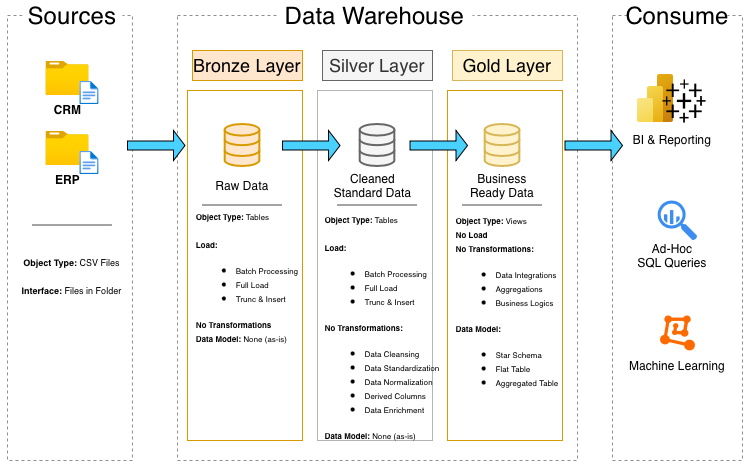

The diagram above was exported from draw.io. Its source (the exported page's mxGraphModel, read from the mxfile embedded in the PNG):
<mxGraphModel dx="917" dy="575" grid="1" gridSize="10" guides="1" tooltips="1" connect="1" arrows="1" fold="1" page="1" pageScale="1" pageWidth="850" pageHeight="1100" math="0" shadow="0">
  <root>
    <mxCell id="0" />
    <mxCell id="1" parent="0" />
    <mxCell id="oewrHLlWaVxbdTJrSpC--1" parent="1" style="rounded=0;whiteSpace=wrap;html=1;fillColor=none;dashed=1;strokeColor=#8F8F8F;" value="" vertex="1">
      <mxGeometry height="445" width="124.97" x="50" y="95" as="geometry" />
    </mxCell>
    <mxCell id="oewrHLlWaVxbdTJrSpC--2" parent="1" style="rounded=0;whiteSpace=wrap;html=1;fillColor=default;strokeColor=none;" value="&lt;font style=&quot;font-size: 24px;&quot;&gt;Sources&lt;/font&gt;" vertex="1">
      <mxGeometry height="20" width="100" x="64.97" y="85" as="geometry" />
    </mxCell>
    <mxCell id="oewrHLlWaVxbdTJrSpC--3" parent="1" style="rounded=0;whiteSpace=wrap;html=1;fillColor=none;dashed=1;strokeColor=#8F8F8F;" value="" vertex="1">
      <mxGeometry height="445" width="400" x="220" y="95" as="geometry" />
    </mxCell>
    <mxCell id="oewrHLlWaVxbdTJrSpC--4" parent="1" style="rounded=0;whiteSpace=wrap;html=1;fillColor=none;dashed=1;strokeColor=#8F8F8F;" value="" vertex="1">
      <mxGeometry height="445" width="130" x="655" y="95" as="geometry" />
    </mxCell>
    <mxCell id="oewrHLlWaVxbdTJrSpC--5" parent="1" style="rounded=0;whiteSpace=wrap;html=1;fillColor=default;strokeColor=none;" value="&lt;font style=&quot;font-size: 24px;&quot;&gt;Data Warehouse&lt;/font&gt;" vertex="1">
      <mxGeometry height="30" width="195" x="320" y="80" as="geometry" />
    </mxCell>
    <mxCell id="oewrHLlWaVxbdTJrSpC--6" parent="1" style="rounded=0;whiteSpace=wrap;html=1;fillColor=default;strokeColor=none;" value="&lt;font style=&quot;font-size: 24px;&quot;&gt;Consume&lt;/font&gt;" vertex="1">
      <mxGeometry height="20" width="100" x="670" y="85" as="geometry" />
    </mxCell>
    <mxCell id="oewrHLlWaVxbdTJrSpC--7" parent="1" style="rounded=0;whiteSpace=wrap;html=1;fillColor=#ffe6cc;strokeColor=#d79b00;" value="&lt;font style=&quot;font-size: 18px;&quot;&gt;Bronze Layer&lt;/font&gt;" vertex="1">
      <mxGeometry height="30" width="110" x="235" y="130" as="geometry" />
    </mxCell>
    <mxCell id="oewrHLlWaVxbdTJrSpC--8" parent="1" style="rounded=0;whiteSpace=wrap;html=1;fillColor=none;strokeColor=#d79b00;" value="" vertex="1">
      <mxGeometry height="350" width="115" x="230" y="170" as="geometry" />
    </mxCell>
    <mxCell id="oewrHLlWaVxbdTJrSpC--13" parent="1" style="rounded=0;whiteSpace=wrap;html=1;fillColor=#f5f5f5;strokeColor=#666666;fontColor=#333333;" value="&lt;font style=&quot;font-size: 18px;&quot;&gt;Silver Layer&lt;/font&gt;" vertex="1">
      <mxGeometry height="30" width="110" x="365" y="130" as="geometry" />
    </mxCell>
    <mxCell id="oewrHLlWaVxbdTJrSpC--14" parent="1" style="rounded=0;whiteSpace=wrap;html=1;fillColor=none;strokeColor=#B5B5B5;fontColor=#333333;" value="" vertex="1">
      <mxGeometry height="350" width="115" x="360" y="170" as="geometry" />
    </mxCell>
    <mxCell id="oewrHLlWaVxbdTJrSpC--15" parent="1" style="rounded=0;whiteSpace=wrap;html=1;fillColor=#fff2cc;strokeColor=#d6b656;" value="&lt;font style=&quot;font-size: 18px;&quot;&gt;Gold Layer&lt;/font&gt;" vertex="1">
      <mxGeometry height="30" width="110" x="495" y="130" as="geometry" />
    </mxCell>
    <mxCell id="oewrHLlWaVxbdTJrSpC--16" parent="1" style="rounded=0;whiteSpace=wrap;html=1;fillColor=none;strokeColor=#D79B00;" value="" vertex="1">
      <mxGeometry height="350" width="115" x="490" y="170" as="geometry" />
    </mxCell>
    <mxCell id="oewrHLlWaVxbdTJrSpC--17" parent="1" style="image;aspect=fixed;html=1;points=[];align=center;fontSize=12;image=img/lib/azure2/general/Folder_Blank.svg;" value="&lt;b&gt;CRM&lt;/b&gt;" vertex="1">
      <mxGeometry height="36" width="44.36" x="87.82" y="140" as="geometry" />
    </mxCell>
    <mxCell id="oewrHLlWaVxbdTJrSpC--18" parent="1" style="image;aspect=fixed;html=1;points=[];align=center;fontSize=12;image=img/lib/azure2/general/File.svg;" value="" vertex="1">
      <mxGeometry height="25" width="20.29" x="121.82" y="160" as="geometry" />
    </mxCell>
    <mxCell id="oewrHLlWaVxbdTJrSpC--19" parent="1" style="image;aspect=fixed;html=1;points=[];align=center;fontSize=12;image=img/lib/azure2/general/Folder_Blank.svg;" value="&lt;b&gt;ERP&lt;/b&gt;" vertex="1">
      <mxGeometry height="36" width="44.36" x="87.82" y="210" as="geometry" />
    </mxCell>
    <mxCell id="oewrHLlWaVxbdTJrSpC--20" parent="1" style="image;aspect=fixed;html=1;points=[];align=center;fontSize=12;image=img/lib/azure2/general/File.svg;" value="" vertex="1">
      <mxGeometry height="25" width="20.29" x="121.82" y="230" as="geometry" />
    </mxCell>
    <mxCell id="oewrHLlWaVxbdTJrSpC--31" parent="1" style="line;strokeWidth=2;html=1;strokeColor=#A3A3A3;" value="" vertex="1">
      <mxGeometry height="10" width="80" x="74.97" y="300" as="geometry" />
    </mxCell>
    <mxCell id="oewrHLlWaVxbdTJrSpC--32" parent="1" style="text;html=1;whiteSpace=wrap;strokeColor=none;fillColor=none;align=center;verticalAlign=middle;rounded=0;" value="&lt;font style=&quot;font-size: 9px;&quot;&gt;&lt;b&gt;Object Type: &lt;/b&gt;CSV Files&lt;/font&gt;&lt;div&gt;&lt;font style=&quot;font-size: 9px;&quot;&gt;&lt;br&gt;&lt;/font&gt;&lt;div&gt;&lt;font style=&quot;font-size: 9px;&quot;&gt;&lt;b&gt;Interface: &lt;/b&gt;Files in Folder&lt;/font&gt;&lt;/div&gt;&lt;/div&gt;" vertex="1">
      <mxGeometry height="30" width="144.97" x="42.48" y="340" as="geometry" />
    </mxCell>
    <mxCell id="oewrHLlWaVxbdTJrSpC--33" parent="1" style="html=1;verticalLabelPosition=bottom;align=center;labelBackgroundColor=#ffffff;verticalAlign=top;strokeWidth=2;strokeColor=#d79b00;shadow=0;dashed=0;shape=mxgraph.ios7.icons.data;fillColor=#ffe6cc;" value="" vertex="1">
      <mxGeometry height="42" width="34.64" x="267.7" y="204" as="geometry" />
    </mxCell>
    <mxCell id="oewrHLlWaVxbdTJrSpC--34" parent="1" style="html=1;verticalLabelPosition=bottom;align=center;labelBackgroundColor=#ffffff;verticalAlign=top;strokeWidth=2;strokeColor=#666666;shadow=0;dashed=0;shape=mxgraph.ios7.icons.data;fillColor=#f5f5f5;fontColor=#333333;" value="" vertex="1">
      <mxGeometry height="42" width="34.64" x="402.7" y="204" as="geometry" />
    </mxCell>
    <mxCell id="oewrHLlWaVxbdTJrSpC--35" parent="1" style="html=1;verticalLabelPosition=bottom;align=center;labelBackgroundColor=#ffffff;verticalAlign=top;strokeWidth=2;strokeColor=#d6b656;shadow=0;dashed=0;shape=mxgraph.ios7.icons.data;fillColor=#fff2cc;" value="" vertex="1">
      <mxGeometry height="42" width="34.64" x="527.6999999999999" y="204" as="geometry" />
    </mxCell>
    <mxCell id="oewrHLlWaVxbdTJrSpC--36" parent="1" style="shape=singleArrow;whiteSpace=wrap;html=1;fillColor=#49D1FF;" value="" vertex="1">
      <mxGeometry height="30" width="57.51" x="169.99" y="210" as="geometry" />
    </mxCell>
    <mxCell id="oewrHLlWaVxbdTJrSpC--39" parent="1" style="shape=singleArrow;whiteSpace=wrap;html=1;fillColor=#49D1FF;" value="" vertex="1">
      <mxGeometry height="30" width="57.51" x="325.02" y="210" as="geometry" />
    </mxCell>
    <mxCell id="oewrHLlWaVxbdTJrSpC--40" parent="1" style="shape=singleArrow;whiteSpace=wrap;html=1;fillColor=#49D1FF;" value="" vertex="1">
      <mxGeometry height="30" width="57.51" x="452.51" y="210" as="geometry" />
    </mxCell>
    <mxCell id="oewrHLlWaVxbdTJrSpC--41" parent="1" style="shape=singleArrow;whiteSpace=wrap;html=1;fillColor=#49D1FF;" value="" vertex="1">
      <mxGeometry height="30" width="57.51" x="607.51" y="210" as="geometry" />
    </mxCell>
    <mxCell id="oewrHLlWaVxbdTJrSpC--42" parent="1" style="text;html=1;whiteSpace=wrap;strokeColor=none;fillColor=none;align=center;verticalAlign=middle;rounded=0;" value="Raw Data" vertex="1">
      <mxGeometry height="30" width="60" x="255.02" y="250" as="geometry" />
    </mxCell>
    <mxCell id="oewrHLlWaVxbdTJrSpC--43" parent="1" style="text;html=1;whiteSpace=wrap;strokeColor=none;fillColor=none;align=center;verticalAlign=middle;rounded=0;" value="Cleaned Standard Data" vertex="1">
      <mxGeometry height="30" width="82.5" x="373.77" y="250" as="geometry" />
    </mxCell>
    <mxCell id="oewrHLlWaVxbdTJrSpC--44" parent="1" style="text;html=1;whiteSpace=wrap;strokeColor=none;fillColor=none;align=center;verticalAlign=middle;rounded=0;" value="Business Ready Data" vertex="1">
      <mxGeometry height="30" width="80" x="505.02" y="250" as="geometry" />
    </mxCell>
    <mxCell id="oewrHLlWaVxbdTJrSpC--45" parent="1" style="line;strokeWidth=2;html=1;strokeColor=#A3A3A3;" value="" vertex="1">
      <mxGeometry height="10" width="80" x="245.02" y="280" as="geometry" />
    </mxCell>
    <mxCell id="oewrHLlWaVxbdTJrSpC--47" parent="1" style="line;strokeWidth=2;html=1;strokeColor=#A3A3A3;" value="" vertex="1">
      <mxGeometry height="10" width="80" x="380.02" y="280" as="geometry" />
    </mxCell>
    <mxCell id="oewrHLlWaVxbdTJrSpC--48" parent="1" style="line;strokeWidth=2;html=1;strokeColor=#A3A3A3;" value="" vertex="1">
      <mxGeometry height="10" width="80" x="505.02" y="280" as="geometry" />
    </mxCell>
    <mxCell id="oewrHLlWaVxbdTJrSpC--49" parent="1" style="text;html=1;whiteSpace=wrap;strokeColor=none;fillColor=none;align=center;verticalAlign=middle;rounded=0;" value="&lt;div style=&quot;text-align: left;&quot;&gt;&lt;font style=&quot;font-size: 8px;&quot;&gt;&lt;b&gt;Object Type: &lt;/b&gt;Tables&lt;/font&gt;&lt;/div&gt;&lt;div&gt;&lt;div style=&quot;text-align: left;&quot;&gt;&lt;font style=&quot;font-size: 8px;&quot;&gt;&lt;br&gt;&lt;/font&gt;&lt;/div&gt;&lt;div style=&quot;text-align: left;&quot;&gt;&lt;font style=&quot;font-size: 8px;&quot;&gt;&lt;b&gt;Load:&amp;nbsp;&lt;/b&gt;&lt;/font&gt;&lt;/div&gt;&lt;/div&gt;&lt;div style=&quot;&quot;&gt;&lt;ul&gt;&lt;li style=&quot;text-align: left;&quot;&gt;&lt;font style=&quot;font-size: 8px;&quot;&gt;Batch Processing&lt;/font&gt;&lt;/li&gt;&lt;li style=&quot;text-align: left;&quot;&gt;&lt;font style=&quot;font-size: 8px;&quot;&gt;Full Load&amp;nbsp;&lt;/font&gt;&lt;/li&gt;&lt;li style=&quot;text-align: left;&quot;&gt;&lt;font style=&quot;font-size: 8px;&quot;&gt;Trunc &amp;amp; Insert&lt;/font&gt;&lt;/li&gt;&lt;/ul&gt;&lt;div style=&quot;text-align: left;&quot;&gt;&lt;b&gt;&lt;font style=&quot;font-size: 8px;&quot;&gt;No Transformations&lt;/font&gt;&lt;/b&gt;&lt;/div&gt;&lt;div style=&quot;text-align: left;&quot;&gt;&lt;font style=&quot;font-size: 8px;&quot;&gt;&lt;b&gt;Data Model: &lt;/b&gt;None (as-is)&lt;/font&gt;&lt;/div&gt;&lt;/div&gt;&lt;div style=&quot;text-align: left;&quot;&gt;&lt;font style=&quot;font-size: 8px;&quot;&gt;&lt;b&gt;&lt;br&gt;&lt;/b&gt;&lt;/font&gt;&lt;/div&gt;&lt;div style=&quot;text-align: left;&quot;&gt;&lt;font&gt;&lt;b&gt;&lt;span style=&quot;white-space: pre;&quot;&gt;&lt;font style=&quot;font-size: 8px;&quot;&gt;&#09;&lt;/font&gt;&lt;/span&gt;&lt;br&gt;&lt;/b&gt;&lt;/font&gt;&lt;/div&gt;" vertex="1">
      <mxGeometry height="120" width="119.98" x="230.01" y="310" as="geometry" />
    </mxCell>
    <mxCell id="oewrHLlWaVxbdTJrSpC--54" parent="1" style="text;html=1;whiteSpace=wrap;strokeColor=none;fillColor=none;align=center;verticalAlign=middle;rounded=0;" value="&lt;div style=&quot;text-align: left;&quot;&gt;&lt;font style=&quot;font-size: 8px;&quot;&gt;&lt;b&gt;Object Type: &lt;/b&gt;Tables&lt;/font&gt;&lt;/div&gt;&lt;div&gt;&lt;div style=&quot;text-align: left;&quot;&gt;&lt;font style=&quot;font-size: 8px;&quot;&gt;&lt;br&gt;&lt;/font&gt;&lt;/div&gt;&lt;div style=&quot;text-align: left;&quot;&gt;&lt;font style=&quot;font-size: 8px;&quot;&gt;&lt;b&gt;Load:&amp;nbsp;&lt;/b&gt;&lt;/font&gt;&lt;/div&gt;&lt;/div&gt;&lt;div style=&quot;&quot;&gt;&lt;ul&gt;&lt;li style=&quot;text-align: left;&quot;&gt;&lt;font style=&quot;font-size: 8px;&quot;&gt;Batch Processing&lt;/font&gt;&lt;/li&gt;&lt;li style=&quot;text-align: left;&quot;&gt;&lt;font style=&quot;font-size: 8px;&quot;&gt;Full Load&amp;nbsp;&lt;/font&gt;&lt;/li&gt;&lt;li style=&quot;text-align: left;&quot;&gt;&lt;font style=&quot;font-size: 8px;&quot;&gt;Trunc &amp;amp; Insert&lt;/font&gt;&lt;/li&gt;&lt;/ul&gt;&lt;div style=&quot;text-align: left;&quot;&gt;&lt;b&gt;&lt;font style=&quot;font-size: 8px;&quot;&gt;No Transformations:&lt;/font&gt;&lt;/b&gt;&lt;/div&gt;&lt;div style=&quot;text-align: left;&quot;&gt;&lt;ul&gt;&lt;li&gt;&lt;span style=&quot;font-size: 8px;&quot;&gt;Data Cleansing&lt;/span&gt;&lt;/li&gt;&lt;li&gt;&lt;span style=&quot;font-size: 8px;&quot;&gt;Data&amp;nbsp;Standardization&lt;/span&gt;&lt;/li&gt;&lt;li&gt;&lt;span style=&quot;font-size: 8px;&quot;&gt;Data Normalization&lt;/span&gt;&lt;/li&gt;&lt;li&gt;&lt;span style=&quot;font-size: 8px;&quot;&gt;Derived Columns&lt;/span&gt;&lt;/li&gt;&lt;li&gt;&lt;span style=&quot;font-size: 8px;&quot;&gt;Data Enrichment&lt;/span&gt;&lt;/li&gt;&lt;/ul&gt;&lt;/div&gt;&lt;div style=&quot;text-align: left;&quot;&gt;&lt;font style=&quot;font-size: 8px;&quot;&gt;&lt;b&gt;Data Model: &lt;/b&gt;None (as-is)&lt;/font&gt;&lt;/div&gt;&lt;/div&gt;&lt;div style=&quot;text-align: left;&quot;&gt;&lt;font style=&quot;font-size: 8px;&quot;&gt;&lt;b&gt;&lt;br&gt;&lt;/b&gt;&lt;/font&gt;&lt;/div&gt;&lt;div style=&quot;text-align: left;&quot;&gt;&lt;font&gt;&lt;b&gt;&lt;span style=&quot;white-space: pre;&quot;&gt;&lt;font style=&quot;font-size: 8px;&quot;&gt;&#09;&lt;/font&gt;&lt;/span&gt;&lt;br&gt;&lt;/b&gt;&lt;/font&gt;&lt;/div&gt;" vertex="1">
      <mxGeometry height="120" width="119.98" x="365" y="360" as="geometry" />
    </mxCell>
    <mxCell id="oewrHLlWaVxbdTJrSpC--55" parent="1" style="text;html=1;whiteSpace=wrap;strokeColor=none;fillColor=none;align=center;verticalAlign=middle;rounded=0;" value="&lt;div style=&quot;text-align: left;&quot;&gt;&lt;font style=&quot;font-size: 8px;&quot;&gt;&lt;b&gt;Object Type: &lt;/b&gt;Views&lt;/font&gt;&lt;/div&gt;&lt;div&gt;&lt;div style=&quot;text-align: left;&quot;&gt;&lt;span style=&quot;font-size: 8px;&quot;&gt;&lt;b&gt;No Load&lt;/b&gt;&lt;/span&gt;&lt;/div&gt;&lt;/div&gt;&lt;div style=&quot;&quot;&gt;&lt;div style=&quot;text-align: left;&quot;&gt;&lt;b&gt;&lt;font style=&quot;font-size: 8px;&quot;&gt;No Transformations:&lt;/font&gt;&lt;/b&gt;&lt;/div&gt;&lt;div style=&quot;text-align: left;&quot;&gt;&lt;ul&gt;&lt;li&gt;&lt;span style=&quot;font-size: 8px;&quot;&gt;Data Integrations&lt;/span&gt;&lt;/li&gt;&lt;li&gt;&lt;span style=&quot;font-size: 8px;&quot;&gt;Aggregations&lt;/span&gt;&lt;/li&gt;&lt;li&gt;&lt;span style=&quot;font-size: 8px;&quot;&gt;Business Logics&lt;/span&gt;&lt;/li&gt;&lt;/ul&gt;&lt;/div&gt;&lt;div style=&quot;text-align: left;&quot;&gt;&lt;font style=&quot;font-size: 8px;&quot;&gt;&lt;b&gt;Data Model:&lt;/b&gt;&lt;/font&gt;&lt;/div&gt;&lt;div style=&quot;text-align: left;&quot;&gt;&lt;ul&gt;&lt;li&gt;&lt;span style=&quot;font-size: 8px;&quot;&gt;Star Schema&lt;/span&gt;&lt;/li&gt;&lt;li&gt;&lt;span style=&quot;font-size: 8px;&quot;&gt;Flat Table&lt;/span&gt;&lt;/li&gt;&lt;li&gt;&lt;span style=&quot;font-size: 8px;&quot;&gt;Aggregated Table&lt;/span&gt;&lt;br&gt;&lt;/li&gt;&lt;/ul&gt;&lt;/div&gt;&lt;/div&gt;&lt;div style=&quot;text-align: left;&quot;&gt;&lt;font style=&quot;font-size: 8px;&quot;&gt;&lt;b&gt;&lt;br&gt;&lt;/b&gt;&lt;/font&gt;&lt;/div&gt;&lt;div style=&quot;text-align: left;&quot;&gt;&lt;font&gt;&lt;b&gt;&lt;span style=&quot;white-space: pre;&quot;&gt;&lt;font style=&quot;font-size: 8px;&quot;&gt;&#09;&lt;/font&gt;&lt;/span&gt;&lt;br&gt;&lt;/b&gt;&lt;/font&gt;&lt;/div&gt;" vertex="1">
      <mxGeometry height="120" width="119.98" x="490.01" y="340" as="geometry" />
    </mxCell>
    <mxCell id="oewrHLlWaVxbdTJrSpC--56" parent="1" style="image;aspect=fixed;html=1;points=[];align=center;fontSize=12;image=img/lib/azure2/analytics/Power_BI_Embedded.svg;" value="" vertex="1">
      <mxGeometry height="48" width="36" x="680" y="154" as="geometry" />
    </mxCell>
    <mxCell id="oewrHLlWaVxbdTJrSpC--57" parent="1" style="text;html=1;whiteSpace=wrap;strokeColor=none;fillColor=none;align=center;verticalAlign=middle;rounded=0;" value="BI &amp;amp; Reporting" vertex="1">
      <mxGeometry height="30" width="90" x="670" y="204" as="geometry" />
    </mxCell>
    <mxCell id="oewrHLlWaVxbdTJrSpC--59" parent="1" style="text;html=1;whiteSpace=wrap;strokeColor=none;fillColor=none;align=center;verticalAlign=middle;rounded=0;" value="Ad-Hoc&lt;div&gt;SQL Queries&lt;/div&gt;" vertex="1">
      <mxGeometry height="30" width="75.55" x="676.6800000000001" y="320" as="geometry" />
    </mxCell>
    <mxCell id="oewrHLlWaVxbdTJrSpC--60" parent="1" style="points=[];aspect=fixed;html=1;align=center;shadow=0;dashed=0;fillColor=#FF6A00;strokeColor=none;shape=mxgraph.alibaba_cloud.machine_learning;" value="" vertex="1">
      <mxGeometry height="35.1" width="34.89" x="702.55" y="394.9" as="geometry" />
    </mxCell>
    <mxCell id="oewrHLlWaVxbdTJrSpC--61" parent="1" style="text;html=1;whiteSpace=wrap;strokeColor=none;fillColor=none;align=center;verticalAlign=middle;rounded=0;" value="Machine Learning" vertex="1">
      <mxGeometry height="30" width="100" x="670" y="430" as="geometry" />
    </mxCell>
    <mxCell id="oewrHLlWaVxbdTJrSpC--62" parent="1" style="shape=image;html=1;verticalAlign=top;verticalLabelPosition=bottom;labelBackgroundColor=#ffffff;imageAspect=0;aspect=fixed;image=https://icons.diagrams.net/icon-cache1/Ionicons_Fill_Vol_2-2187/logo-tableau-566.svg" value="" vertex="1">
      <mxGeometry height="46" width="46" x="704" y="158" as="geometry" />
    </mxCell>
    <mxCell id="oewrHLlWaVxbdTJrSpC--63" parent="1" style="sketch=0;html=1;aspect=fixed;strokeColor=none;shadow=0;fillColor=#3B8DF1;verticalAlign=top;labelPosition=center;verticalLabelPosition=bottom;shape=mxgraph.gcp2.big_query" value="" vertex="1">
      <mxGeometry height="40" width="39.6" x="700.19" y="280" as="geometry" />
    </mxCell>
  </root>
</mxGraphModel>